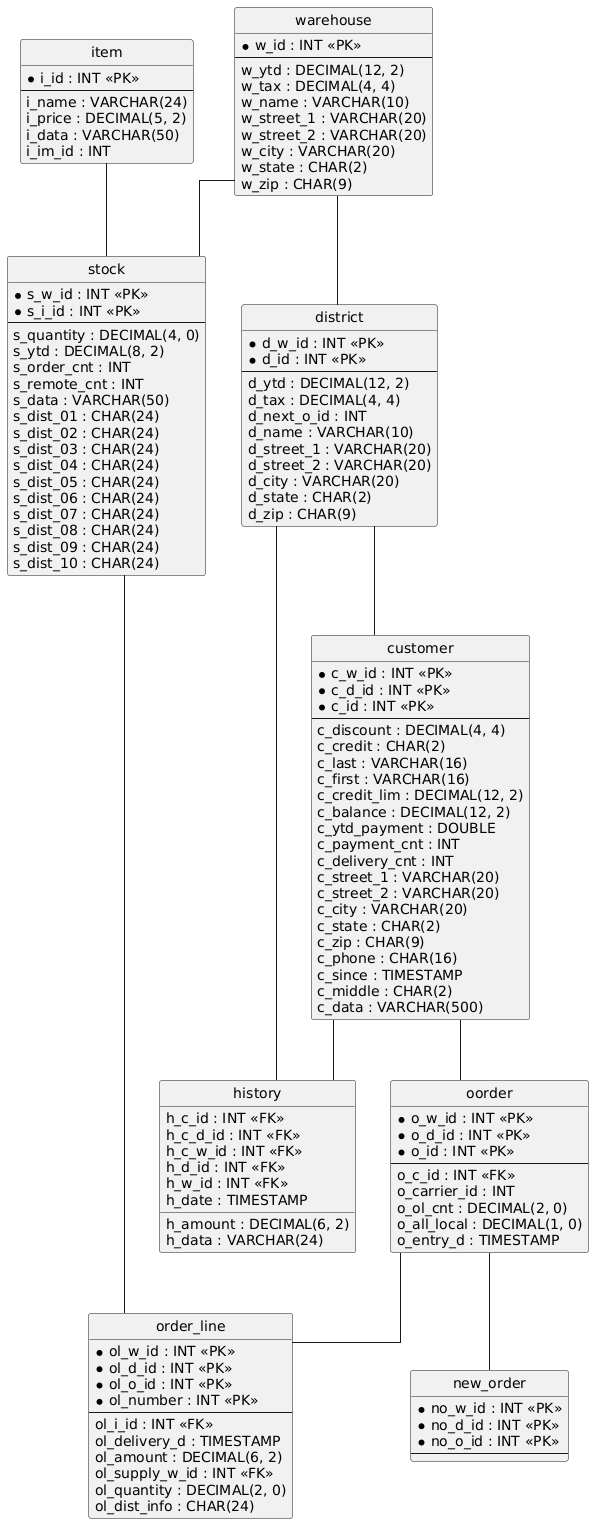

The diagram above was rendered by PlantUML. Its source (embedded in the PNG):
@startuml
hide circle
skinparam linetype ortho

entity "order_line" as order_line {
  * ol_w_id : INT <<PK>>
  * ol_d_id : INT <<PK>>
  * ol_o_id : INT <<PK>>
  * ol_number : INT <<PK>>
  --
  ol_i_id : INT <<FK>>
  ol_delivery_d : TIMESTAMP
  ol_amount : DECIMAL(6, 2)
  ol_supply_w_id : INT <<FK>>
  ol_quantity : DECIMAL(2, 0)
  ol_dist_info : CHAR(24)
}

entity "new_order" as new_order {
  * no_w_id : INT <<PK>>
  * no_d_id : INT <<PK>>
  * no_o_id : INT <<PK>>
  --
}

entity "stock" as stock {
  * s_w_id : INT <<PK>>
  * s_i_id : INT <<PK>>
  --
  s_quantity : DECIMAL(4, 0)
  s_ytd : DECIMAL(8, 2)
  s_order_cnt : INT
  s_remote_cnt : INT
  s_data : VARCHAR(50)
  s_dist_01 : CHAR(24)
  s_dist_02 : CHAR(24)
  s_dist_03 : CHAR(24)
  s_dist_04 : CHAR(24)
  s_dist_05 : CHAR(24)
  s_dist_06 : CHAR(24)
  s_dist_07 : CHAR(24)
  s_dist_08 : CHAR(24)
  s_dist_09 : CHAR(24)
  s_dist_10 : CHAR(24)
}

entity "oorder" as oorder {
  * o_w_id : INT <<PK>>
  * o_d_id : INT <<PK>>
  * o_id : INT <<PK>>
  --
  o_c_id : INT <<FK>>
  o_carrier_id : INT
  o_ol_cnt : DECIMAL(2, 0)
  o_all_local : DECIMAL(1, 0)
  o_entry_d : TIMESTAMP
}

entity "history" as history {
  h_c_id : INT <<FK>>
  h_c_d_id : INT <<FK>>
  h_c_w_id : INT <<FK>>
  h_d_id : INT <<FK>>
  h_w_id : INT <<FK>>
  h_date : TIMESTAMP
  h_amount : DECIMAL(6, 2)
  h_data : VARCHAR(24)
}

entity "customer" as customer {
  * c_w_id : INT <<PK>>
  * c_d_id : INT <<PK>>
  * c_id : INT <<PK>>
  --
  c_discount : DECIMAL(4, 4)
  c_credit : CHAR(2)
  c_last : VARCHAR(16)
  c_first : VARCHAR(16)
  c_credit_lim : DECIMAL(12, 2)
  c_balance : DECIMAL(12, 2)
  c_ytd_payment : DOUBLE
  c_payment_cnt : INT
  c_delivery_cnt : INT
  c_street_1 : VARCHAR(20)
  c_street_2 : VARCHAR(20)
  c_city : VARCHAR(20)
  c_state : CHAR(2)
  c_zip : CHAR(9)
  c_phone : CHAR(16)
  c_since : TIMESTAMP
  c_middle : CHAR(2)
  c_data : VARCHAR(500)
}

entity "district" as district {
  * d_w_id : INT <<PK>>
  * d_id : INT <<PK>>
  --
  d_ytd : DECIMAL(12, 2)
  d_tax : DECIMAL(4, 4)
  d_next_o_id : INT
  d_name : VARCHAR(10)
  d_street_1 : VARCHAR(20)
  d_street_2 : VARCHAR(20)
  d_city : VARCHAR(20)
  d_state : CHAR(2)
  d_zip : CHAR(9)
}

entity "item" as item {
  * i_id : INT <<PK>>
  --
  i_name : VARCHAR(24)
  i_price : DECIMAL(5, 2)
  i_data : VARCHAR(50)
  i_im_id : INT
}

entity "warehouse" as warehouse {
  * w_id : INT <<PK>>
  --
  w_ytd : DECIMAL(12, 2)
  w_tax : DECIMAL(4, 4)
  w_name : VARCHAR(10)
  w_street_1 : VARCHAR(20)
  w_street_2 : VARCHAR(20)
  w_city : VARCHAR(20)
  w_state : CHAR(2)
  w_zip : CHAR(9)
}

warehouse -- district
district -- customer
customer -- history
district -- history
oorder -- new_order
customer -- oorder
oorder -- order_line
stock -- order_line
warehouse -- stock
item -- stock
@enduml